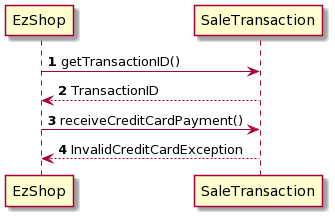

The diagram above was rendered by PlantUML. Its source (embedded in the PNG):
@startuml
EzShop -> SaleTransaction: <b>1</b> getTransactionID()
SaleTransaction --> EzShop: <b>2</b> TransactionID
EzShop -> SaleTransaction: <b>3</b> receiveCreditCardPayment()
SaleTransaction --> EzShop: <b>4</b> InvalidCreditCardException
@enduml